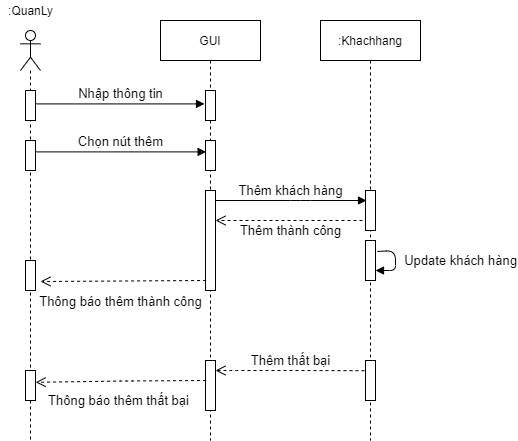

The diagram above was exported from draw.io. Its source (the exported page's mxGraphModel, read from the mxfile embedded in the PNG):
<mxGraphModel dx="1038" dy="4948" grid="1" gridSize="10" guides="1" tooltips="1" connect="1" arrows="1" fold="1" page="1" pageScale="1" pageWidth="850" pageHeight="1100" math="0" shadow="0">
  <root>
    <mxCell id="0" />
    <mxCell id="1" parent="0" />
    <mxCell id="kbpQuKHA1WsIKqXmsrzq-11" value="" style="shape=umlLifeline;participant=umlActor;perimeter=lifelinePerimeter;whiteSpace=wrap;html=1;container=1;collapsible=0;recursiveResize=0;verticalAlign=top;spacingTop=36;outlineConnect=0;size=40;" parent="1" vertex="1">
      <mxGeometry x="110" y="-3800" width="20" height="410" as="geometry" />
    </mxCell>
    <mxCell id="kbpQuKHA1WsIKqXmsrzq-33" value="" style="html=1;points=[];perimeter=orthogonalPerimeter;" parent="kbpQuKHA1WsIKqXmsrzq-11" vertex="1">
      <mxGeometry x="5" y="60" width="10" height="30" as="geometry" />
    </mxCell>
    <mxCell id="kbpQuKHA1WsIKqXmsrzq-34" value="" style="html=1;points=[];perimeter=orthogonalPerimeter;" parent="kbpQuKHA1WsIKqXmsrzq-11" vertex="1">
      <mxGeometry x="5" y="110" width="10" height="30" as="geometry" />
    </mxCell>
    <mxCell id="kbpQuKHA1WsIKqXmsrzq-75" value="" style="html=1;points=[];perimeter=orthogonalPerimeter;" parent="kbpQuKHA1WsIKqXmsrzq-11" vertex="1">
      <mxGeometry x="5" y="230" width="10" height="30" as="geometry" />
    </mxCell>
    <mxCell id="kbpQuKHA1WsIKqXmsrzq-77" value="" style="html=1;points=[];perimeter=orthogonalPerimeter;" parent="kbpQuKHA1WsIKqXmsrzq-11" vertex="1">
      <mxGeometry x="5" y="340" width="10" height="30" as="geometry" />
    </mxCell>
    <mxCell id="kbpQuKHA1WsIKqXmsrzq-14" value=":QuanLy" style="text;html=1;resizable=0;autosize=1;align=center;verticalAlign=middle;points=[];fillColor=none;strokeColor=none;rounded=0;" parent="1" vertex="1">
      <mxGeometry x="90" y="-3830" width="60" height="20" as="geometry" />
    </mxCell>
    <mxCell id="kbpQuKHA1WsIKqXmsrzq-35" value="&lt;font style=&quot;font-size: 13px&quot;&gt;Nhập thông tin&lt;/font&gt;" style="html=1;verticalAlign=bottom;endArrow=block;entryX=-0.1;entryY=0.447;entryDx=0;entryDy=0;entryPerimeter=0;" parent="1" source="kbpQuKHA1WsIKqXmsrzq-33" target="kbpQuKHA1WsIKqXmsrzq-55" edge="1">
      <mxGeometry x="0.0059" width="80" relative="1" as="geometry">
        <mxPoint x="130" y="-3630" as="sourcePoint" />
        <mxPoint x="291.79999999999995" y="-3626.59" as="targetPoint" />
        <mxPoint as="offset" />
      </mxGeometry>
    </mxCell>
    <mxCell id="kbpQuKHA1WsIKqXmsrzq-38" value="&lt;font style=&quot;font-size: 13px&quot;&gt;Chọn nút thêm&lt;br&gt;&lt;/font&gt;" style="html=1;verticalAlign=bottom;endArrow=block;entryX=0.06;entryY=0.38;entryDx=0;entryDy=0;entryPerimeter=0;exitX=1.02;exitY=0.38;exitDx=0;exitDy=0;exitPerimeter=0;" parent="1" source="kbpQuKHA1WsIKqXmsrzq-34" target="kbpQuKHA1WsIKqXmsrzq-56" edge="1">
      <mxGeometry x="-0.0047" width="80" relative="1" as="geometry">
        <mxPoint x="120" y="-3580" as="sourcePoint" />
        <mxPoint x="291" y="-3578.6" as="targetPoint" />
        <mxPoint as="offset" />
      </mxGeometry>
    </mxCell>
    <mxCell id="kbpQuKHA1WsIKqXmsrzq-53" value="GUI" style="shape=umlLifeline;perimeter=lifelinePerimeter;whiteSpace=wrap;html=1;container=1;collapsible=0;recursiveResize=0;outlineConnect=0;" parent="1" vertex="1">
      <mxGeometry x="250" y="-3810" width="100" height="420" as="geometry" />
    </mxCell>
    <mxCell id="kbpQuKHA1WsIKqXmsrzq-55" value="" style="html=1;points=[];perimeter=orthogonalPerimeter;" parent="kbpQuKHA1WsIKqXmsrzq-53" vertex="1">
      <mxGeometry x="45" y="70" width="10" height="30" as="geometry" />
    </mxCell>
    <mxCell id="kbpQuKHA1WsIKqXmsrzq-56" value="" style="html=1;points=[];perimeter=orthogonalPerimeter;" parent="kbpQuKHA1WsIKqXmsrzq-53" vertex="1">
      <mxGeometry x="45" y="120" width="10" height="30" as="geometry" />
    </mxCell>
    <mxCell id="kbpQuKHA1WsIKqXmsrzq-61" value="" style="html=1;points=[];perimeter=orthogonalPerimeter;" parent="kbpQuKHA1WsIKqXmsrzq-53" vertex="1">
      <mxGeometry x="45" y="170" width="10" height="100" as="geometry" />
    </mxCell>
    <mxCell id="kbpQuKHA1WsIKqXmsrzq-70" value="" style="html=1;points=[];perimeter=orthogonalPerimeter;" parent="kbpQuKHA1WsIKqXmsrzq-53" vertex="1">
      <mxGeometry x="45" y="340" width="10" height="50" as="geometry" />
    </mxCell>
    <mxCell id="kbpQuKHA1WsIKqXmsrzq-57" value=":Khachhang" style="shape=umlLifeline;perimeter=lifelinePerimeter;whiteSpace=wrap;html=1;container=1;collapsible=0;recursiveResize=0;outlineConnect=0;" parent="1" vertex="1">
      <mxGeometry x="410" y="-3810" width="100" height="420" as="geometry" />
    </mxCell>
    <mxCell id="kbpQuKHA1WsIKqXmsrzq-59" value="" style="html=1;points=[];perimeter=orthogonalPerimeter;" parent="kbpQuKHA1WsIKqXmsrzq-57" vertex="1">
      <mxGeometry x="45" y="170" width="10" height="40" as="geometry" />
    </mxCell>
    <mxCell id="kbpQuKHA1WsIKqXmsrzq-67" value="" style="html=1;points=[];perimeter=orthogonalPerimeter;" parent="kbpQuKHA1WsIKqXmsrzq-57" vertex="1">
      <mxGeometry x="45" y="220" width="10" height="40" as="geometry" />
    </mxCell>
    <mxCell id="kbpQuKHA1WsIKqXmsrzq-68" value="&lt;font style=&quot;font-size: 13px&quot;&gt;Update khách hàng&lt;/font&gt;" style="html=1;verticalAlign=bottom;endArrow=block;exitX=1.18;exitY=0.275;exitDx=0;exitDy=0;exitPerimeter=0;" parent="kbpQuKHA1WsIKqXmsrzq-57" source="kbpQuKHA1WsIKqXmsrzq-67" target="kbpQuKHA1WsIKqXmsrzq-67" edge="1">
      <mxGeometry x="0.313" y="-65" width="80" relative="1" as="geometry">
        <mxPoint x="130" y="250" as="sourcePoint" />
        <mxPoint x="170" y="300" as="targetPoint" />
        <mxPoint x="65" y="65" as="offset" />
      </mxGeometry>
    </mxCell>
    <mxCell id="kbpQuKHA1WsIKqXmsrzq-69" value="" style="html=1;points=[];perimeter=orthogonalPerimeter;" parent="kbpQuKHA1WsIKqXmsrzq-57" vertex="1">
      <mxGeometry x="45" y="340" width="10" height="40" as="geometry" />
    </mxCell>
    <mxCell id="kbpQuKHA1WsIKqXmsrzq-62" value="&lt;font style=&quot;font-size: 13px&quot;&gt;Thêm khách hàng&lt;br&gt;&lt;/font&gt;" style="html=1;verticalAlign=bottom;endArrow=block;" parent="1" source="kbpQuKHA1WsIKqXmsrzq-61" edge="1">
      <mxGeometry x="-0.0047" width="80" relative="1" as="geometry">
        <mxPoint x="330.00000000000006" y="-3630" as="sourcePoint" />
        <mxPoint x="456" y="-3630" as="targetPoint" />
        <mxPoint as="offset" />
        <Array as="points">
          <mxPoint x="390" y="-3630" />
        </Array>
      </mxGeometry>
    </mxCell>
    <mxCell id="kbpQuKHA1WsIKqXmsrzq-64" value="&lt;font style=&quot;font-size: 13px&quot;&gt;Thêm thành công&lt;/font&gt;" style="html=1;verticalAlign=bottom;endArrow=open;dashed=1;endSize=8;" parent="1" target="kbpQuKHA1WsIKqXmsrzq-61" edge="1">
      <mxGeometry x="-0.0204" y="20" relative="1" as="geometry">
        <mxPoint x="452" y="-3610" as="sourcePoint" />
        <mxPoint x="380" y="-3520" as="targetPoint" />
        <Array as="points">
          <mxPoint x="380" y="-3610" />
        </Array>
        <mxPoint as="offset" />
      </mxGeometry>
    </mxCell>
    <mxCell id="kbpQuKHA1WsIKqXmsrzq-71" value="&lt;font style=&quot;font-size: 13px&quot;&gt;Thêm thất bại&lt;/font&gt;" style="html=1;verticalAlign=bottom;endArrow=open;dashed=1;endSize=8;exitX=-0.1;exitY=0.255;exitDx=0;exitDy=0;exitPerimeter=0;" parent="1" source="kbpQuKHA1WsIKqXmsrzq-69" target="kbpQuKHA1WsIKqXmsrzq-70" edge="1">
      <mxGeometry x="-0.0107" relative="1" as="geometry">
        <mxPoint x="397" y="-3480" as="sourcePoint" />
        <mxPoint x="250" y="-3480" as="targetPoint" />
        <Array as="points">
          <mxPoint x="380" y="-3460" />
          <mxPoint x="325" y="-3460" />
        </Array>
        <mxPoint as="offset" />
      </mxGeometry>
    </mxCell>
    <mxCell id="kbpQuKHA1WsIKqXmsrzq-73" value="&lt;font style=&quot;font-size: 13px&quot;&gt;Thông báo thêm thành công&lt;/font&gt;" style="html=1;verticalAlign=bottom;endArrow=open;dashed=1;endSize=8;exitX=0.06;exitY=0.3;exitDx=0;exitDy=0;exitPerimeter=0;" parent="1" edge="1">
      <mxGeometry x="0.036" y="30" relative="1" as="geometry">
        <mxPoint x="295.5999999999999" y="-3550" as="sourcePoint" />
        <mxPoint x="130" y="-3549" as="targetPoint" />
        <Array as="points" />
        <mxPoint as="offset" />
      </mxGeometry>
    </mxCell>
    <mxCell id="kbpQuKHA1WsIKqXmsrzq-76" value="&lt;font style=&quot;font-size: 13px&quot;&gt;Thông báo thêm thất bại&lt;/font&gt;" style="html=1;verticalAlign=bottom;endArrow=open;dashed=1;endSize=8;exitX=0.06;exitY=0.3;exitDx=0;exitDy=0;exitPerimeter=0;entryX=1.02;entryY=0.393;entryDx=0;entryDy=0;entryPerimeter=0;" parent="1" target="kbpQuKHA1WsIKqXmsrzq-77" edge="1">
      <mxGeometry x="0.0359" y="29" relative="1" as="geometry">
        <mxPoint x="295.5999999999999" y="-3450" as="sourcePoint" />
        <mxPoint x="130" y="-3449" as="targetPoint" />
        <Array as="points">
          <mxPoint x="215" y="-3449.5" />
        </Array>
        <mxPoint as="offset" />
      </mxGeometry>
    </mxCell>
  </root>
</mxGraphModel>